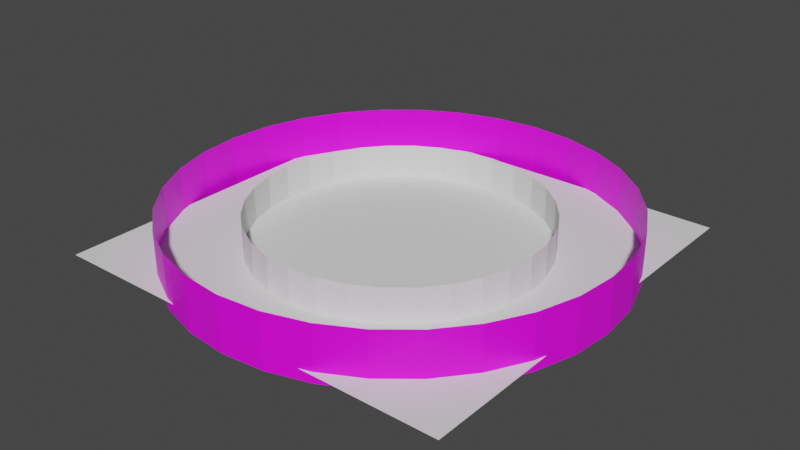 # Source: map.blend  (saved by Blender 3.6.13; exported with 4.5.12 LTS)
import bpy
from mathutils import Matrix  # noqa: F401  (used for matrix-valued properties, if any)

bpy.ops.wm.read_factory_settings(use_empty=True)
scene = bpy.context.scene
scene.name = 'Scene'

# ---- collections
col_collection = bpy.data.collections.new('Collection'); scene.collection.children.link(col_collection)

# ---- images (referenced by path relative to the original .blend; pixels are not part of the script)
import os
ASSET_DIR = os.environ.get("B2B_ASSET_DIR", "")  # directory of the original .blend (textures are referenced by path, not embedded)
HERE = os.path.dirname(os.path.abspath(__file__))  # packed textures are extracted next to this script under _unpacked/

def load_image(name, relpath, width, height, colorspace="sRGB"):
    """Load a texture the original file referenced (path relative to the .blend, or extracted next to this script)."""
    p = next((c for c in (os.path.join(HERE, relpath), os.path.join(ASSET_DIR, relpath)) if relpath and os.path.exists(c)), "")
    if p:
        img = bpy.data.images.load(p, check_existing=True)
        img.name = name
    else:  # same state as the original file: an image datablock whose file is absent (Cycles renders it pink)
        img = bpy.data.images.new(name, width, height)
        img.source = "FILE"
        img.filepath = "//" + (relpath or name)
    img.colorspace_settings.name = colorspace
    return img
img_hills_png = load_image('hills.png', 'hills.png', 1024, 1024, 'sRGB')

# ---- materials (node trees are filled in below, after node groups)
mat_material_001 = bpy.data.materials.new('Material.001')
mat_material_001.use_transparent_shadow = False

# ---- material node trees
mat_material_001.use_nodes = True; mat_material_001.node_tree.nodes.clear()
_N = mat_material_001.node_tree.nodes; _L = mat_material_001.node_tree.links
n0 = _N.new('ShaderNodeBsdfPrincipled'); n0.name = 'Principled BSDF'; n0.location = (10, 300)
n0.distribution = 'GGX'
n0.subsurface_method = 'RANDOM_WALK_SKIN'
n0.inputs[3].default_value = 1.45
n0.inputs[27].default_value = (0.0, 0.0, 0.0, 1.0)
n0.inputs[28].default_value = 1.0
n1 = _N.new('ShaderNodeOutputMaterial'); n1.name = 'Material Output'; n1.location = (300, 300)
n2 = _N.new('ShaderNodeTexImage'); n2.name = 'Image Texture'; n2.location = (-375, 57)
n2.image = img_hills_png
_L.new(n0.outputs[0], n1.inputs[0])
_L.new(n2.outputs[0], n0.inputs[0])
n1.is_active_output = True

# ---- world
world_world = bpy.data.worlds.new('World'); scene.world = world_world
world_world.use_nodes = True; world_world.node_tree.nodes.clear()
_N = world_world.node_tree.nodes; _L = world_world.node_tree.links
n0 = _N.new('ShaderNodeOutputWorld'); n0.name = 'World Output'; n0.location = (300, 300)
n1 = _N.new('ShaderNodeBackground'); n1.name = 'Background'; n1.location = (10, 300)
n1.inputs[0].default_value = (0.05088, 0.05088, 0.05088, 1.0)
_L.new(n1.outputs[0], n0.inputs[0])
n0.is_active_output = True
world_world.color = (0.05088, 0.05088, 0.05088)
world_world.use_sun_shadow = False
world_world.sun_shadow_jitter_overblur = 0.0

# ---- meshes
me_cylinder = bpy.data.meshes.new('Cylinder')
me_cylinder.from_pydata([(0.0, 1.0, 0.1229), (0.0, 1.0, -0.1229), (0.1951, 0.9808, 0.1229), (0.1951, 0.9808, -0.1229), (0.3827, 0.9239, 0.1229), (0.3827, 0.9239, -0.1229), (0.5556, 0.8315, 0.1229), (0.5556, 0.8315, -0.1229), (0.7071, 0.7071, 0.1229), (0.7071, 0.7071, -0.1229), (0.8315, 0.5556, 0.1229), (0.8315, 0.5556, -0.1229), (0.9239, 0.3827, 0.1229), (0.9239, 0.3827, -0.1229), (0.9808, 0.1951, 0.1229), (0.9808, 0.1951, -0.1229), (1.0, 0.0, 0.1229), (1.0, 0.0, -0.1229), (0.9808, -0.1951, 0.1229), (0.9808, -0.1951, -0.1229), (0.9239, -0.3827, 0.1229), (0.9239, -0.3827, -0.1229), (0.8315, -0.5556, 0.1229), (0.8315, -0.5556, -0.1229), (0.7071, -0.7071, 0.1229), (0.7071, -0.7071, -0.1229), (0.5556, -0.8315, 0.1229), (0.5556, -0.8315, -0.1229), (0.3827, -0.9239, 0.1229), (0.3827, -0.9239, -0.1229), (0.1951, -0.9808, 0.1229), (0.1951, -0.9808, -0.1229), (0.0, -1.0, 0.1229), (0.0, -1.0, -0.1229), (-0.1951, -0.9808, 0.1229), (-0.1951, -0.9808, -0.1229), (-0.3827, -0.9239, 0.1229), (-0.3827, -0.9239, -0.1229), (-0.5556, -0.8315, 0.1229), (-0.5556, -0.8315, -0.1229), (-0.7071, -0.7071, 0.1229), (-0.7071, -0.7071, -0.1229), (-0.8315, -0.5556, 0.1229), (-0.8315, -0.5556, -0.1229), (-0.9239, -0.3827, 0.1229), (-0.9239, -0.3827, -0.1229), (-0.9808, -0.1951, 0.1229), (-0.9808, -0.1951, -0.1229), (-1.0, 0.0, 0.1229), (-1.0, 0.0, -0.1229), (-0.9808, 0.1951, 0.1229), (-0.9808, 0.1951, -0.1229), (-0.9239, 0.3827, 0.1229), (-0.9239, 0.3827, -0.1229), (-0.8315, 0.5556, 0.1229), (-0.8315, 0.5556, -0.1229), (-0.7071, 0.7071, 0.1229), (-0.7071, 0.7071, -0.1229), (-0.5556, 0.8315, 0.1229), (-0.5556, 0.8315, -0.1229), (-0.3827, 0.9239, 0.1229), (-0.3827, 0.9239, -0.1229), (-0.1951, 0.9808, 0.1229), (-0.1951, 0.9808, -0.1229)], [], [(0, 1, 3, 2), (2, 3, 5, 4), (4, 5, 7, 6), (6, 7, 9, 8), (8, 9, 11, 10), (10, 11, 13, 12), (12, 13, 15, 14), (14, 15, 17, 16), (16, 17, 19, 18), (18, 19, 21, 20), (20, 21, 23, 22), (22, 23, 25, 24), (24, 25, 27, 26), (26, 27, 29, 28), (28, 29, 31, 30), (30, 31, 33, 32), (32, 33, 35, 34), (34, 35, 37, 36), (36, 37, 39, 38), (38, 39, 41, 40), (40, 41, 43, 42), (42, 43, 45, 44), (44, 45, 47, 46), (46, 47, 49, 48), (48, 49, 51, 50), (50, 51, 53, 52), (52, 53, 55, 54), (54, 55, 57, 56), (56, 57, 59, 58), (58, 59, 61, 60), (60, 61, 63, 62), (62, 63, 1, 0)])
_uv = me_cylinder.uv_layers.new(name='UVMap')
_uv.uv.foreach_set('vector', [0.9241, 0.01505, 0.9241, 0.7349, 0.8976, 0.7349, 0.8976, 0.01505, 0.8976, 0.01505, 0.8976, 0.7349, 0.8711, 0.7349, 0.8711, 0.01505, 0.8711, 0.01505, 0.8711, 0.7349, 0.8446, 0.7349, 0.8446, 0.01505, 0.8446, 0.01505, 0.8446, 0.7349, 0.8181, 0.7349, 0.8181, 0.01505, 0.8181, 0.01505, 0.8181, 0.7349, 0.7916, 0.7349, 0.7916, 0.01505, 0.7916, 0.01505, 0.7916, 0.7349, 0.7651, 0.7349, 0.7651, 0.01505, 0.7651, 0.01505, 0.7651, 0.7349, 0.7386, 0.7349, 0.7386, 0.01505, 0.7386, 0.01505, 0.7386, 0.7349, 0.712, 0.7349, 0.712, 0.01505, 0.712, 0.01505, 0.712, 0.7349, 0.6855, 0.7349, 0.6855, 0.01505, 0.6855, 0.01505, 0.6855, 0.7349, 0.659, 0.7349, 0.659, 0.01505, 0.659, 0.01505, 0.659, 0.7349, 0.6325, 0.7349, 0.6325, 0.01505, 0.6325, 0.01505, 0.6325, 0.7349, 0.606, 0.7349, 0.606, 0.01505, 0.606, 0.01505, 0.606, 0.7349, 0.5795, 0.7349, 0.5795, 0.01505, 0.5795, 0.01505, 0.5795, 0.7349, 0.553, 0.7349, 0.553, 0.01505, 0.553, 0.01505, 0.553, 0.7349, 0.5265, 0.7349, 0.5265, 0.01505, 0.5265, 0.01505, 0.5265, 0.7349, 0.5, 0.7349, 0.5, 0.01505, 0.5, 0.01505, 0.5, 0.7349, 0.4735, 0.7349, 0.4735, 0.01505, 0.4735, 0.01505, 0.4735, 0.7349, 0.447, 0.7349, 0.447, 0.01505, 0.447, 0.01505, 0.447, 0.7349, 0.4205, 0.7349, 0.4205, 0.01505, 0.4205, 0.01505, 0.4205, 0.7349, 0.394, 0.7349, 0.394, 0.01505, 0.394, 0.01505, 0.394, 0.7349, 0.3675, 0.7349, 0.3675, 0.01505, 0.3675, 0.01505, 0.3675, 0.7349, 0.341, 0.7349, 0.341, 0.01505, 0.341, 0.01505, 0.341, 0.7349, 0.3145, 0.7349, 0.3145, 0.01505, 0.3145, 0.01505, 0.3145, 0.7349, 0.288, 0.7349, 0.288, 0.01505, 0.288, 0.01505, 0.288, 0.7349, 0.2614, 0.7349, 0.2614, 0.01505, 0.2614, 0.01505, 0.2614, 0.7349, 0.2349, 0.7349, 0.2349, 0.01505, 0.2349, 0.01505, 0.2349, 0.7349, 0.2084, 0.7349, 0.2084, 0.01505, 0.2084, 0.01505, 0.2084, 0.7349, 0.1819, 0.7349, 0.1819, 0.01505, 0.1819, 0.01505, 0.1819, 0.7349, 0.1554, 0.7349, 0.1554, 0.01505, 0.1554, 0.01505, 0.1554, 0.7349, 0.1289, 0.7349, 0.1289, 0.01505, 0.1289, 0.01505, 0.1289, 0.7349, 0.1024, 0.7349, 0.1024, 0.01505, 0.1024, 0.01505, 0.1024, 0.7349, 0.07591, 0.7349, 0.07591, 0.01505])
me_cylinder.materials.append(mat_material_001)
me_cylinder.update()
me_plane = bpy.data.meshes.new('Plane')
me_plane.from_pydata([(-1.0, -1.0, 0.0), (1.0, -1.0, 0.0), (-1.0, 1.0, 0.0), (1.0, 1.0, 0.0)], [], [(0, 1, 3, 2)])
_uv = me_plane.uv_layers.new(name='UVMap')
_uv.uv.foreach_set('vector', [0.0, 0.0, 1.0, 0.0, 1.0, 1.0, 0.0, 1.0])
me_plane.update()
me_cylinder_001 = bpy.data.meshes.new('Cylinder.001')
me_cylinder_001.from_pydata([(0.0, 1.0, 0.1229), (0.0, 1.0, -0.1229), (0.1951, 0.9808, 0.1229), (0.1951, 0.9808, -0.1229), (0.3827, 0.9239, 0.1229), (0.3827, 0.9239, -0.1229), (0.5556, 0.8315, 0.1229), (0.5556, 0.8315, -0.1229), (0.7071, 0.7071, 0.1229), (0.7071, 0.7071, -0.1229), (0.8315, 0.5556, 0.1229), (0.8315, 0.5556, -0.1229), (0.9239, 0.3827, 0.1229), (0.9239, 0.3827, -0.1229), (0.9808, 0.1951, 0.1229), (0.9808, 0.1951, -0.1229), (1.0, 0.0, 0.1229), (1.0, 0.0, -0.1229), (0.9808, -0.1951, 0.1229), (0.9808, -0.1951, -0.1229), (0.9239, -0.3827, 0.1229), (0.9239, -0.3827, -0.1229), (0.8315, -0.5556, 0.1229), (0.8315, -0.5556, -0.1229), (0.7071, -0.7071, 0.1229), (0.7071, -0.7071, -0.1229), (0.5556, -0.8315, 0.1229), (0.5556, -0.8315, -0.1229), (0.3827, -0.9239, 0.1229), (0.3827, -0.9239, -0.1229), (0.1951, -0.9808, 0.1229), (0.1951, -0.9808, -0.1229), (0.0, -1.0, 0.1229), (0.0, -1.0, -0.1229), (-0.1951, -0.9808, 0.1229), (-0.1951, -0.9808, -0.1229), (-0.3827, -0.9239, 0.1229), (-0.3827, -0.9239, -0.1229), (-0.5556, -0.8315, 0.1229), (-0.5556, -0.8315, -0.1229), (-0.7071, -0.7071, 0.1229), (-0.7071, -0.7071, -0.1229), (-0.8315, -0.5556, 0.1229), (-0.8315, -0.5556, -0.1229), (-0.9239, -0.3827, 0.1229), (-0.9239, -0.3827, -0.1229), (-0.9808, -0.1951, 0.1229), (-0.9808, -0.1951, -0.1229), (-1.0, 0.0, 0.1229), (-1.0, 0.0, -0.1229), (-0.9808, 0.1951, 0.1229), (-0.9808, 0.1951, -0.1229), (-0.9239, 0.3827, 0.1229), (-0.9239, 0.3827, -0.1229), (-0.8315, 0.5556, 0.1229), (-0.8315, 0.5556, -0.1229), (-0.7071, 0.7071, 0.1229), (-0.7071, 0.7071, -0.1229), (-0.5556, 0.8315, 0.1229), (-0.5556, 0.8315, -0.1229), (-0.3827, 0.9239, 0.1229), (-0.3827, 0.9239, -0.1229), (-0.1951, 0.9808, 0.1229), (-0.1951, 0.9808, -0.1229)], [], [(0, 1, 3, 2), (2, 3, 5, 4), (4, 5, 7, 6), (6, 7, 9, 8), (8, 9, 11, 10), (10, 11, 13, 12), (12, 13, 15, 14), (14, 15, 17, 16), (16, 17, 19, 18), (18, 19, 21, 20), (20, 21, 23, 22), (22, 23, 25, 24), (24, 25, 27, 26), (26, 27, 29, 28), (28, 29, 31, 30), (30, 31, 33, 32), (32, 33, 35, 34), (34, 35, 37, 36), (36, 37, 39, 38), (38, 39, 41, 40), (40, 41, 43, 42), (42, 43, 45, 44), (44, 45, 47, 46), (46, 47, 49, 48), (48, 49, 51, 50), (50, 51, 53, 52), (52, 53, 55, 54), (54, 55, 57, 56), (56, 57, 59, 58), (58, 59, 61, 60), (60, 61, 63, 62), (62, 63, 1, 0)])
_uv = me_cylinder_001.uv_layers.new(name='UVMap')
_uv.uv.foreach_set('vector', [1.0, 0.5, 1.0, 1.0, 0.9688, 1.0, 0.9688, 0.5, 0.9688, 0.5, 0.9688, 1.0, 0.9375, 1.0, 0.9375, 0.5, 0.9375, 0.5, 0.9375, 1.0, 0.9062, 1.0, 0.9062, 0.5, 0.9062, 0.5, 0.9062, 1.0, 0.875, 1.0, 0.875, 0.5, 0.875, 0.5, 0.875, 1.0, 0.8438, 1.0, 0.8438, 0.5, 0.8438, 0.5, 0.8438, 1.0, 0.8125, 1.0, 0.8125, 0.5, 0.8125, 0.5, 0.8125, 1.0, 0.7812, 1.0, 0.7812, 0.5, 0.7812, 0.5, 0.7812, 1.0, 0.75, 1.0, 0.75, 0.5, 0.75, 0.5, 0.75, 1.0, 0.7188, 1.0, 0.7188, 0.5, 0.7188, 0.5, 0.7188, 1.0, 0.6875, 1.0, 0.6875, 0.5, 0.6875, 0.5, 0.6875, 1.0, 0.6562, 1.0, 0.6562, 0.5, 0.6562, 0.5, 0.6562, 1.0, 0.625, 1.0, 0.625, 0.5, 0.625, 0.5, 0.625, 1.0, 0.5938, 1.0, 0.5938, 0.5, 0.5938, 0.5, 0.5938, 1.0, 0.5625, 1.0, 0.5625, 0.5, 0.5625, 0.5, 0.5625, 1.0, 0.5312, 1.0, 0.5312, 0.5, 0.5312, 0.5, 0.5312, 1.0, 0.5, 1.0, 0.5, 0.5, 0.5, 0.5, 0.5, 1.0, 0.4688, 1.0, 0.4688, 0.5, 0.4688, 0.5, 0.4688, 1.0, 0.4375, 1.0, 0.4375, 0.5, 0.4375, 0.5, 0.4375, 1.0, 0.4062, 1.0, 0.4062, 0.5, 0.4062, 0.5, 0.4062, 1.0, 0.375, 1.0, 0.375, 0.5, 0.375, 0.5, 0.375, 1.0, 0.3438, 1.0, 0.3438, 0.5, 0.3438, 0.5, 0.3438, 1.0, 0.3125, 1.0, 0.3125, 0.5, 0.3125, 0.5, 0.3125, 1.0, 0.2812, 1.0, 0.2812, 0.5, 0.2812, 0.5, 0.2812, 1.0, 0.25, 1.0, 0.25, 0.5, 0.25, 0.5, 0.25, 1.0, 0.2188, 1.0, 0.2188, 0.5, 0.2188, 0.5, 0.2188, 1.0, 0.1875, 1.0, 0.1875, 0.5, 0.1875, 0.5, 0.1875, 1.0, 0.1562, 1.0, 0.1562, 0.5, 0.1562, 0.5, 0.1562, 1.0, 0.125, 1.0, 0.125, 0.5, 0.125, 0.5, 0.125, 1.0, 0.09375, 1.0, 0.09375, 0.5, 0.09375, 0.5, 0.09375, 1.0, 0.0625, 1.0, 0.0625, 0.5, 0.0625, 0.5, 0.0625, 1.0, 0.03125, 1.0, 0.03125, 0.5, 0.03125, 0.5, 0.03125, 1.0, 0.0, 1.0, 0.0, 0.5])
me_cylinder_001.update()

# ---- objects
ob_hills = bpy.data.objects.new('Hills', me_cylinder)
ob_ground_col = bpy.data.objects.new('ground-col', me_plane)
ob_boundary_col = bpy.data.objects.new('boundary-col', me_cylinder_001)

# ---- transforms, parenting, visibility, modifiers, constraints
ob_hills.location = (0.0, -2.516e-08, 0.8433)
ob_hills.rotation_euler = (3.142, -0.0, 0.0)
ob_hills.scale = (8.316, 8.316, 8.316)
ob_ground_col.location = (0.0, 5.032e-08, 0.2157)
ob_ground_col.rotation_euler = (6.283, -0.0, 0.0)
ob_ground_col.scale = (7.823, 7.823, 7.823)
ob_boundary_col.location = (0.0, -2.516e-08, 0.8433)
ob_boundary_col.rotation_euler = (3.142, -0.0, 0.0)
ob_boundary_col.scale = (5.421, 5.421, 5.421)

# ---- collection membership
col_collection.objects.link(ob_hills)
col_collection.objects.link(ob_ground_col)
col_collection.objects.link(ob_boundary_col)

# ---- scene / render settings (as saved in the file)
scene.frame_start = 1; scene.frame_end = 250; scene.frame_set(1)
scene.render.engine = 'BLENDER_EEVEE_NEXT'
scene.cycles.sampling_pattern = 'TABULATED_SOBOL'
scene.view_settings.view_transform = 'Filmic'
bpy.context.view_layer.update()

# ---- added for rendering (the .blend has no active camera and no usable light): camera, sun
cam_auto = bpy.data.cameras.new('AutoCamera')
cam_auto.lens = 50.0
cam_auto.sensor_width = 36.0
cam_auto.clip_end = 1000.0
ob_auto_camera = bpy.data.objects.new('AutoCamera', cam_auto)
scene.collection.objects.link(ob_auto_camera)
ob_auto_camera.location = (21.8436, -26.2123, 18.3181)
ob_auto_camera.rotation_euler = (1.09748, -7.21219e-08, 0.694738)
scene.camera = ob_auto_camera
light_auto_sun = bpy.data.lights.new('AutoSun', 'SUN')
light_auto_sun.energy = 3.0
light_auto_sun.angle = 0.0523599
ob_auto_sun = bpy.data.objects.new('AutoSun', light_auto_sun)
scene.collection.objects.link(ob_auto_sun)
ob_auto_sun.rotation_euler = (0.872665, 0.174533, 0.523599)
bpy.context.view_layer.update()

